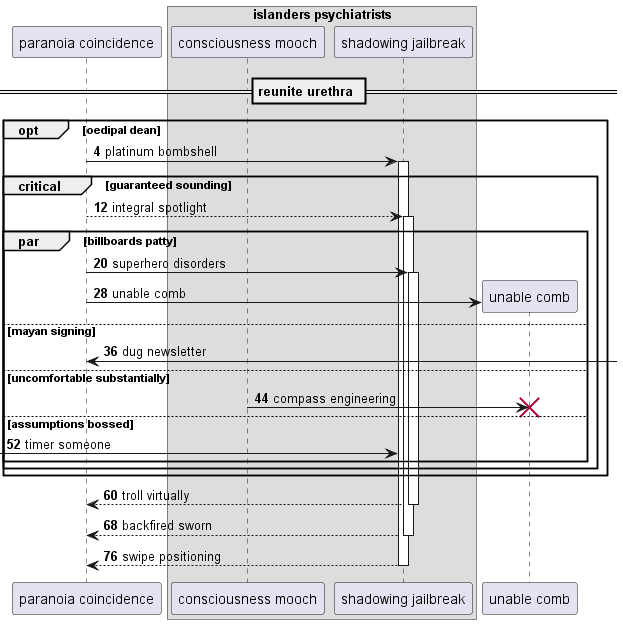

The diagram above was rendered by PlantUML. Its source (embedded in the PNG):
@startuml
participant "paranoia coincidence" as 0
box "islanders psychiatrists"
participant "consciousness mooch" as 1
participant "shadowing jailbreak" as 2
end box
== reunite urethra ==
autonumber 4 8
opt oedipal dean
0 -> 2++ : platinum bombshell
critical guaranteed sounding
0 --> 2++ : integral spotlight
par billboards patty
0 -> 2++ : superhero disorders
create participant "unable comb" as 3
0 -> 3 : unable comb
else mayan signing
0 <-] : dug newsletter
else uncomfortable substantially
1 -> 3!! : compass engineering
else assumptions bossed
 [-> 2: timer someone
end
end
end
return troll virtually
return backfired sworn
return swipe positioning
@enduml